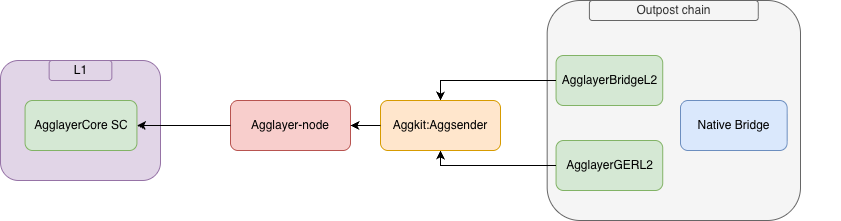

The diagram above was exported from draw.io. Its source (the exported page's mxGraphModel, read from the mxfile embedded in the PNG):
<mxGraphModel dx="1426" dy="791" grid="1" gridSize="10" guides="1" tooltips="1" connect="1" arrows="1" fold="1" page="1" pageScale="1" pageWidth="850" pageHeight="1100" math="0" shadow="0">
  <root>
    <mxCell id="0" />
    <mxCell id="1" parent="0" />
    <mxCell id="2" connectable="0" parent="1" style="group" value="" vertex="1">
      <mxGeometry height="220" width="320" x="610" y="190" as="geometry" />
    </mxCell>
    <mxCell id="3" parent="2" style="rounded=1;whiteSpace=wrap;html=1;fillColor=#f5f5f5;strokeColor=#666666;fontColor=#333333;" value="" vertex="1">
      <mxGeometry height="220" width="253.33" x="26.67" as="geometry" />
    </mxCell>
    <mxCell id="4" parent="2" style="rounded=1;whiteSpace=wrap;html=1;fillColor=#f5f5f5;strokeColor=#666666;fontColor=#333333;" value="Outpost chain" vertex="1">
      <mxGeometry height="20" width="168.8888888888889" x="68.89555555555556" as="geometry" />
    </mxCell>
    <mxCell id="5" parent="2" style="rounded=1;whiteSpace=wrap;html=1;fillColor=#d5e8d4;strokeColor=#82b366;align=center;verticalAlign=middle;fontFamily=Helvetica;fontSize=12;fontColor=default;" value="AgglayerBridgeL2" vertex="1">
      <mxGeometry height="50" width="106.66666666666669" x="35.55555555555556" y="55" as="geometry" />
    </mxCell>
    <mxCell id="6" parent="2" style="rounded=1;whiteSpace=wrap;html=1;fillColor=#dae8fc;strokeColor=#6c8ebf;" value="Native Bridge" vertex="1">
      <mxGeometry height="50" width="106.66666666666669" x="160" y="100" as="geometry" />
    </mxCell>
    <mxCell id="7" parent="2" style="rounded=1;whiteSpace=wrap;html=1;fillColor=#d5e8d4;strokeColor=#82b366;align=center;verticalAlign=middle;fontFamily=Helvetica;fontSize=12;fontColor=default;" value="AgglayerGERL2" vertex="1">
      <mxGeometry height="50" width="106.66666666666669" x="35.55555555555556" y="140" as="geometry" />
    </mxCell>
    <mxCell id="8" edge="1" parent="1" source="5" style="endArrow=classic;html=1;rounded=0;exitX=0;exitY=0.5;exitDx=0;exitDy=0;entryX=0.5;entryY=0;entryDx=0;entryDy=0;" target="10" value="">
      <mxGeometry height="50" relative="1" width="50" as="geometry">
        <Array as="points">
          <mxPoint x="530" y="270" />
        </Array>
        <mxPoint x="320" y="160" as="sourcePoint" />
        <mxPoint x="570" y="300" as="targetPoint" />
      </mxGeometry>
    </mxCell>
    <mxCell id="9" edge="1" parent="1" source="7" style="endArrow=classic;html=1;rounded=0;exitX=0;exitY=0.5;exitDx=0;exitDy=0;entryX=0.5;entryY=1;entryDx=0;entryDy=0;" target="10" value="">
      <mxGeometry height="50" relative="1" width="50" as="geometry">
        <Array as="points">
          <mxPoint x="530" y="355" />
        </Array>
        <mxPoint x="460" y="290" as="sourcePoint" />
        <mxPoint x="570" y="320" as="targetPoint" />
      </mxGeometry>
    </mxCell>
    <mxCell id="10" parent="1" style="rounded=1;whiteSpace=wrap;html=1;fillColor=#ffe6cc;strokeColor=#d79b00;align=center;verticalAlign=middle;fontFamily=Helvetica;fontSize=12;" value="Aggkit:Aggsender" vertex="1">
      <mxGeometry height="50" width="120" x="470" y="290" as="geometry" />
    </mxCell>
    <mxCell id="11" parent="1" style="rounded=1;whiteSpace=wrap;html=1;fillColor=#e1d5e7;strokeColor=#9673a6;" value="" vertex="1">
      <mxGeometry height="120" width="160" x="90" y="250" as="geometry" />
    </mxCell>
    <mxCell id="12" parent="1" style="rounded=1;whiteSpace=wrap;html=1;fillColor=#e1d5e7;strokeColor=#9673a6;" value="L1" vertex="1">
      <mxGeometry height="20" width="62.71" x="138.64" y="250" as="geometry" />
    </mxCell>
    <mxCell id="13" parent="1" style="rounded=1;whiteSpace=wrap;html=1;fillColor=#d5e8d4;strokeColor=#82b366;align=center;verticalAlign=middle;fontFamily=Helvetica;fontSize=12;fontColor=default;" value="AgglayerCore SC" vertex="1">
      <mxGeometry height="50" width="111.85714285714286" x="114.57142857142857" y="290" as="geometry" />
    </mxCell>
    <mxCell id="14" parent="1" style="rounded=1;whiteSpace=wrap;html=1;fillColor=#f8cecc;strokeColor=#b85450;align=center;verticalAlign=middle;fontFamily=Helvetica;fontSize=12;" value="Agglayer-node" vertex="1">
      <mxGeometry height="50" width="120" x="320" y="290" as="geometry" />
    </mxCell>
    <mxCell id="15" edge="1" parent="1" source="10" style="endArrow=classic;html=1;rounded=0;entryX=1;entryY=0.5;entryDx=0;entryDy=0;exitX=0;exitY=0.5;exitDx=0;exitDy=0;" target="14" value="">
      <mxGeometry height="50" relative="1" width="50" as="geometry">
        <mxPoint x="460" y="450" as="sourcePoint" />
        <mxPoint x="510" y="400" as="targetPoint" />
      </mxGeometry>
    </mxCell>
    <mxCell id="16" edge="1" parent="1" source="14" style="endArrow=classic;html=1;rounded=0;entryX=1;entryY=0.5;entryDx=0;entryDy=0;exitX=0;exitY=0.5;exitDx=0;exitDy=0;" target="13" value="">
      <mxGeometry height="50" relative="1" width="50" as="geometry">
        <mxPoint x="280" y="314.5" as="sourcePoint" />
        <mxPoint x="210" y="314.5" as="targetPoint" />
      </mxGeometry>
    </mxCell>
  </root>
</mxGraphModel>